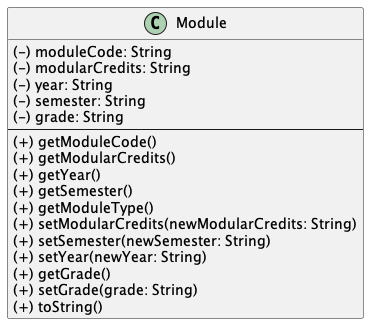

The diagram above was rendered by PlantUML. Its source (embedded in the PNG):
@startuml
'https://plantuml.com/class-diagram

interface Module


class Module {
(-) moduleCode: String
(-) modularCredits: String
(-) year: String
(-) semester: String
(-) grade: String
--
(+) getModuleCode()
(+) getModularCredits()
(+) getYear()
(+) getSemester()
(+) getModuleType()
(+) setModularCredits(newModularCredits: String)
(+) setSemester(newSemester: String)
(+) setYear(newYear: String)
(+) getGrade()
(+) setGrade(grade: String)
(+) toString()
}



@enduml